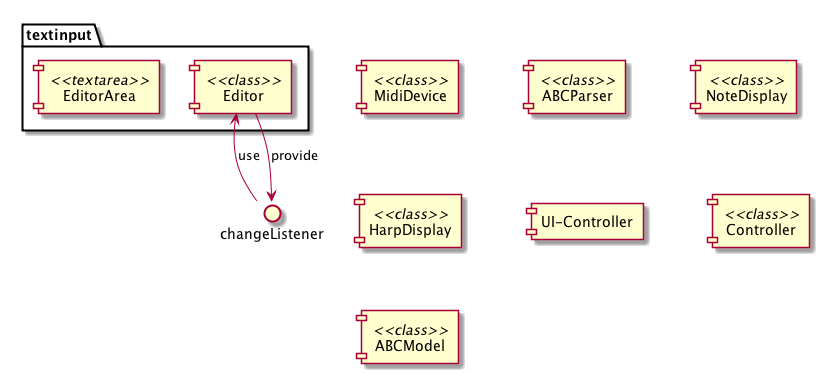

The diagram above was rendered by PlantUML. Its source (embedded in the PNG):
@startuml ../ZGEN_uml/zn_komponenten.png

package textinput {
[EditorArea] <<textarea>>
[Editor] <<class>>
}

() changeListener
Editor <- changeListener : use
Editor -> changeListener : provide

[MidiDevice] <<class>>

[ABCParser] <<class>>

[NoteDisplay] <<class>>

[HarpDisplay] <<class>>

[UI-Controller]

[Controller] <<class>>

[ABCModel] <<class>>



@enduml